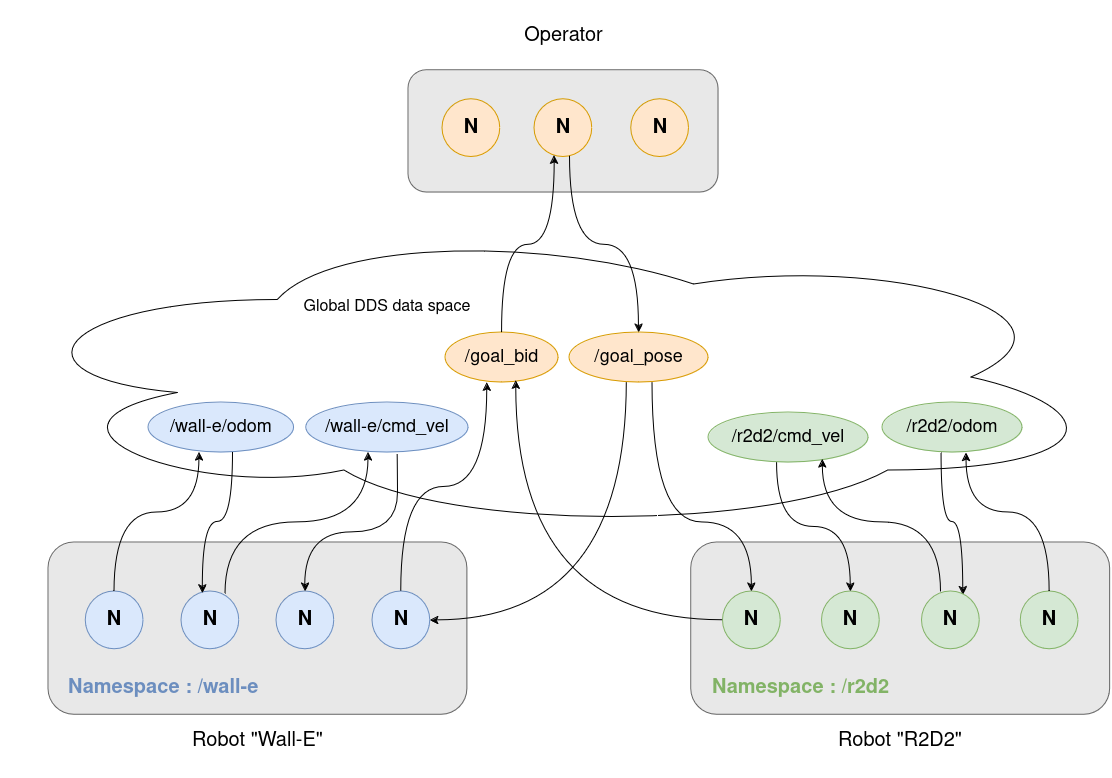

The diagram above was exported from draw.io. Its source (the exported page's mxGraphModel, read from the mxfile embedded in the PNG):
<mxGraphModel dx="2049" dy="1019" grid="1" gridSize="10" guides="1" tooltips="1" connect="1" arrows="1" fold="1" page="1" pageScale="1" pageWidth="1169" pageHeight="827" math="0" shadow="0">
  <root>
    <mxCell id="0" />
    <mxCell id="1" parent="0" />
    <mxCell id="9MOkA8Sun5KlJj8Vl2tx-1" value="" style="rounded=1;whiteSpace=wrap;html=1;fillColor=#E8E8E8;fontColor=#333333;strokeColor=#666666;" parent="1" vertex="1">
      <mxGeometry x="420" y="87.78" width="310" height="122.22" as="geometry" />
    </mxCell>
    <mxCell id="9MOkA8Sun5KlJj8Vl2tx-2" value="" style="rounded=1;whiteSpace=wrap;html=1;fillColor=#E8E8E8;fontColor=#333333;strokeColor=#666666;" parent="1" vertex="1">
      <mxGeometry x="60" y="560" width="418.89" height="172.22" as="geometry" />
    </mxCell>
    <mxCell id="9MOkA8Sun5KlJj8Vl2tx-4" value="&lt;div style=&quot;font-size: 20px;&quot;&gt;Robot &quot;Wall-E&quot;&lt;/div&gt;&lt;div style=&quot;font-size: 20px;&quot;&gt;&lt;br style=&quot;font-size: 20px;&quot;&gt;&lt;/div&gt;" style="text;html=1;align=center;verticalAlign=middle;whiteSpace=wrap;rounded=0;fontSize=20;" parent="1" vertex="1">
      <mxGeometry x="168.89" y="749.67" width="201.11" height="43.33" as="geometry" />
    </mxCell>
    <mxCell id="9MOkA8Sun5KlJj8Vl2tx-5" value="&lt;div style=&quot;font-size: 20px;&quot;&gt;&lt;br style=&quot;font-size: 20px;&quot;&gt;&lt;/div&gt;&lt;div style=&quot;font-size: 20px;&quot;&gt;Operator&lt;/div&gt;" style="text;html=1;align=center;verticalAlign=middle;whiteSpace=wrap;rounded=0;fontSize=20;" parent="1" vertex="1">
      <mxGeometry x="531.5604081632654" y="20" width="86.66693877551022" height="43.333333333333336" as="geometry" />
    </mxCell>
    <mxCell id="9MOkA8Sun5KlJj8Vl2tx-6" value="N" style="ellipse;whiteSpace=wrap;html=1;aspect=fixed;fontStyle=1;fontSize=20;fillColor=#ffe6cc;strokeColor=#d79b00;" parent="1" vertex="1">
      <mxGeometry x="453.89000000000004" y="116.66666666666669" width="57.77777777777778" height="57.77777777777778" as="geometry" />
    </mxCell>
    <mxCell id="9MOkA8Sun5KlJj8Vl2tx-8" value="N" style="ellipse;whiteSpace=wrap;html=1;aspect=fixed;fontStyle=1;fontSize=20;fillColor=#ffe6cc;strokeColor=#d79b00;" parent="1" vertex="1">
      <mxGeometry x="546.0017142857143" y="116.66666666666669" width="57.77777777777778" height="57.77777777777778" as="geometry" />
    </mxCell>
    <mxCell id="9MOkA8Sun5KlJj8Vl2tx-9" value="N" style="ellipse;whiteSpace=wrap;html=1;aspect=fixed;fontStyle=1;fontSize=20;fillColor=#ffe6cc;strokeColor=#d79b00;" parent="1" vertex="1">
      <mxGeometry x="642.7797959183674" y="116.66666666666669" width="57.77777777777778" height="57.77777777777778" as="geometry" />
    </mxCell>
    <mxCell id="9MOkA8Sun5KlJj8Vl2tx-11" value="N" style="ellipse;whiteSpace=wrap;html=1;aspect=fixed;fontStyle=1;fontSize=20;fillColor=#dae8fc;strokeColor=#6c8ebf;" parent="1" vertex="1">
      <mxGeometry x="97.17122448979592" y="609.0055555555556" width="57.77777777777778" height="57.77777777777778" as="geometry" />
    </mxCell>
    <mxCell id="9MOkA8Sun5KlJj8Vl2tx-12" value="N" style="ellipse;whiteSpace=wrap;html=1;aspect=fixed;fontStyle=1;fontSize=20;fillColor=#dae8fc;strokeColor=#6c8ebf;" parent="1" vertex="1">
      <mxGeometry x="193" y="609.0055555555556" width="57.77777777777778" height="57.77777777777778" as="geometry" />
    </mxCell>
    <mxCell id="9MOkA8Sun5KlJj8Vl2tx-13" value="N" style="ellipse;whiteSpace=wrap;html=1;aspect=fixed;gradientDirection=west;fontStyle=1;fontSize=20;fillColor=#dae8fc;strokeColor=#6c8ebf;" parent="1" vertex="1">
      <mxGeometry x="288" y="609.0011111111111" width="57.77777777777778" height="57.77777777777778" as="geometry" />
    </mxCell>
    <mxCell id="9MOkA8Sun5KlJj8Vl2tx-20" value="" style="rounded=1;whiteSpace=wrap;html=1;fillColor=#e8e8e8;fontColor=#333333;strokeColor=#666666;" parent="1" vertex="1">
      <mxGeometry x="702.78" y="560" width="418.89" height="172.22" as="geometry" />
    </mxCell>
    <mxCell id="9MOkA8Sun5KlJj8Vl2tx-21" value="&lt;div style=&quot;font-size: 20px;&quot;&gt;Robot &quot;R2D2&quot;&lt;/div&gt;&lt;div style=&quot;font-size: 20px;&quot;&gt;&lt;br style=&quot;font-size: 20px;&quot;&gt;&lt;/div&gt;" style="text;html=1;align=center;verticalAlign=middle;whiteSpace=wrap;rounded=0;fontSize=20;" parent="1" vertex="1">
      <mxGeometry x="824.45" y="749.67" width="175.55" height="43.33" as="geometry" />
    </mxCell>
    <mxCell id="9MOkA8Sun5KlJj8Vl2tx-22" value="N" style="ellipse;whiteSpace=wrap;html=1;aspect=fixed;gradientDirection=east;fontStyle=1;fontSize=20;fillColor=#d5e8d4;strokeColor=#82B366;" parent="1" vertex="1">
      <mxGeometry x="734.4510204081635" y="609.0011111111111" width="57.77777777777778" height="57.77777777777778" as="geometry" />
    </mxCell>
    <mxCell id="9MOkA8Sun5KlJj8Vl2tx-23" value="N" style="ellipse;whiteSpace=wrap;html=1;aspect=fixed;gradientDirection=east;fontStyle=1;fontSize=20;fillColor=#d5e8d4;strokeColor=#82b366;" parent="1" vertex="1">
      <mxGeometry x="833.45" y="609.0011111111111" width="57.77777777777778" height="57.77777777777778" as="geometry" />
    </mxCell>
    <mxCell id="9MOkA8Sun5KlJj8Vl2tx-25" value="N" style="ellipse;whiteSpace=wrap;html=1;aspect=fixed;fontStyle=1;fontSize=20;fillColor=#d5e8d4;strokeColor=#82b366;" parent="1" vertex="1">
      <mxGeometry x="1032.2308163265309" y="609.0055555555556" width="57.77777777777778" height="57.77777777777778" as="geometry" />
    </mxCell>
    <mxCell id="HvY8qQ3Rgp5Is-nZie65-15" value="" style="ellipse;shape=cloud;whiteSpace=wrap;html=1;" parent="1" vertex="1">
      <mxGeometry x="11.67" y="240" width="1110" height="310" as="geometry" />
    </mxCell>
    <mxCell id="HvY8qQ3Rgp5Is-nZie65-16" value="Global DDS data space" style="text;html=1;align=center;verticalAlign=middle;whiteSpace=wrap;rounded=0;fontSize=16;" parent="1" vertex="1">
      <mxGeometry x="304.72" y="310" width="188.33" height="30" as="geometry" />
    </mxCell>
    <mxCell id="gymtvqanRoAyIc9utMDL-25" style="edgeStyle=orthogonalEdgeStyle;rounded=0;orthogonalLoop=1;jettySize=auto;html=1;entryX=1;entryY=0.5;entryDx=0;entryDy=0;curved=1;exitX=0.413;exitY=0.98;exitDx=0;exitDy=0;exitPerimeter=0;" parent="1" source="HvY8qQ3Rgp5Is-nZie65-18" target="9MOkA8Sun5KlJj8Vl2tx-14" edge="1">
      <mxGeometry relative="1" as="geometry" />
    </mxCell>
    <mxCell id="gymtvqanRoAyIc9utMDL-28" style="edgeStyle=orthogonalEdgeStyle;rounded=0;orthogonalLoop=1;jettySize=auto;html=1;entryX=0.5;entryY=0;entryDx=0;entryDy=0;curved=1;exitX=0.597;exitY=0.996;exitDx=0;exitDy=0;exitPerimeter=0;" parent="1" source="HvY8qQ3Rgp5Is-nZie65-18" target="9MOkA8Sun5KlJj8Vl2tx-22" edge="1">
      <mxGeometry relative="1" as="geometry">
        <Array as="points">
          <mxPoint x="664" y="540" />
          <mxPoint x="763" y="540" />
        </Array>
      </mxGeometry>
    </mxCell>
    <mxCell id="gymtvqanRoAyIc9utMDL-29" value="&lt;div&gt;&lt;br&gt;&lt;/div&gt;" style="edgeLabel;html=1;align=center;verticalAlign=middle;resizable=0;points=[];" parent="gymtvqanRoAyIc9utMDL-28" vertex="1" connectable="0">
      <mxGeometry x="-0.1731" y="3" relative="1" as="geometry">
        <mxPoint x="1" as="offset" />
      </mxGeometry>
    </mxCell>
    <mxCell id="HvY8qQ3Rgp5Is-nZie65-18" value="/goal_pose" style="ellipse;whiteSpace=wrap;html=1;fillColor=#ffe6cc;strokeColor=#d79b00;fontSize=18;" parent="1" vertex="1">
      <mxGeometry x="581" y="350" width="139" height="50" as="geometry" />
    </mxCell>
    <mxCell id="gymtvqanRoAyIc9utMDL-31" style="edgeStyle=orthogonalEdgeStyle;rounded=0;orthogonalLoop=1;jettySize=auto;html=1;entryX=0.37;entryY=1.005;entryDx=0;entryDy=0;curved=1;exitX=0.5;exitY=0;exitDx=0;exitDy=0;entryPerimeter=0;" parent="1" source="9MOkA8Sun5KlJj8Vl2tx-14" target="gymtvqanRoAyIc9utMDL-30" edge="1">
      <mxGeometry relative="1" as="geometry" />
    </mxCell>
    <mxCell id="9MOkA8Sun5KlJj8Vl2tx-14" value="N" style="ellipse;whiteSpace=wrap;html=1;aspect=fixed;gradientDirection=west;fontSize=20;fontStyle=1;fillColor=#dae8fc;strokeColor=#6c8ebf;" parent="1" vertex="1">
      <mxGeometry x="383.9510204081633" y="609.0011111111111" width="57.77777777777778" height="57.77777777777778" as="geometry" />
    </mxCell>
    <mxCell id="gymtvqanRoAyIc9utMDL-4" value="/wall-e/odom" style="ellipse;whiteSpace=wrap;html=1;fillColor=#dae8fc;strokeColor=#6c8ebf;fontSize=18;" parent="1" vertex="1">
      <mxGeometry x="160" y="420" width="145.56" height="50" as="geometry" />
    </mxCell>
    <mxCell id="gymtvqanRoAyIc9utMDL-5" style="edgeStyle=orthogonalEdgeStyle;rounded=0;orthogonalLoop=1;jettySize=auto;html=1;curved=1;entryX=0.352;entryY=0.996;entryDx=0;entryDy=0;entryPerimeter=0;" parent="1" source="9MOkA8Sun5KlJj8Vl2tx-11" target="gymtvqanRoAyIc9utMDL-4" edge="1">
      <mxGeometry relative="1" as="geometry">
        <Array as="points">
          <mxPoint x="126" y="530" />
          <mxPoint x="211" y="530" />
          <mxPoint x="211" y="470" />
        </Array>
      </mxGeometry>
    </mxCell>
    <mxCell id="gymtvqanRoAyIc9utMDL-26" style="edgeStyle=orthogonalEdgeStyle;rounded=0;orthogonalLoop=1;jettySize=auto;html=1;entryX=0.5;entryY=0;entryDx=0;entryDy=0;curved=1;exitX=0.564;exitY=1.036;exitDx=0;exitDy=0;exitPerimeter=0;" parent="1" source="HvY8qQ3Rgp5Is-nZie65-19" target="9MOkA8Sun5KlJj8Vl2tx-13" edge="1">
      <mxGeometry relative="1" as="geometry">
        <Array as="points">
          <mxPoint x="409" y="470" />
          <mxPoint x="410" y="470" />
          <mxPoint x="410" y="550" />
          <mxPoint x="317" y="550" />
        </Array>
      </mxGeometry>
    </mxCell>
    <mxCell id="HvY8qQ3Rgp5Is-nZie65-19" value="&lt;div style=&quot;font-size: 18px;&quot;&gt;/wall-e/cmd_vel&lt;/div&gt;" style="ellipse;whiteSpace=wrap;html=1;fillColor=#dae8fc;strokeColor=#6c8ebf;fontSize=18;" parent="1" vertex="1">
      <mxGeometry x="317.78" y="420" width="162.22" height="50" as="geometry" />
    </mxCell>
    <mxCell id="gymtvqanRoAyIc9utMDL-12" style="rounded=0;orthogonalLoop=1;jettySize=auto;html=1;entryX=0.713;entryY=0.063;entryDx=0;entryDy=0;entryPerimeter=0;exitX=0.421;exitY=1.008;exitDx=0;exitDy=0;exitPerimeter=0;edgeStyle=orthogonalEdgeStyle;curved=1;" parent="1" source="gymtvqanRoAyIc9utMDL-7" target="9MOkA8Sun5KlJj8Vl2tx-24" edge="1">
      <mxGeometry relative="1" as="geometry" />
    </mxCell>
    <mxCell id="gymtvqanRoAyIc9utMDL-7" value="/r2d2/odom" style="ellipse;whiteSpace=wrap;html=1;fillColor=#d5e8d4;strokeColor=#82b366;fontSize=18;" parent="1" vertex="1">
      <mxGeometry x="894" y="420" width="140" height="50" as="geometry" />
    </mxCell>
    <mxCell id="gymtvqanRoAyIc9utMDL-20" style="edgeStyle=orthogonalEdgeStyle;rounded=0;orthogonalLoop=1;jettySize=auto;html=1;entryX=0.5;entryY=0;entryDx=0;entryDy=0;curved=1;exitX=0.429;exitY=1;exitDx=0;exitDy=0;exitPerimeter=0;" parent="1" source="gymtvqanRoAyIc9utMDL-8" target="9MOkA8Sun5KlJj8Vl2tx-23" edge="1">
      <mxGeometry relative="1" as="geometry" />
    </mxCell>
    <mxCell id="gymtvqanRoAyIc9utMDL-8" value="/r2d2/cmd_vel" style="ellipse;whiteSpace=wrap;html=1;fillColor=#d5e8d4;strokeColor=#82b366;fontSize=18;" parent="1" vertex="1">
      <mxGeometry x="720" y="430" width="160" height="50" as="geometry" />
    </mxCell>
    <mxCell id="gymtvqanRoAyIc9utMDL-10" style="edgeStyle=orthogonalEdgeStyle;rounded=0;orthogonalLoop=1;jettySize=auto;html=1;entryX=0.602;entryY=1.008;entryDx=0;entryDy=0;curved=1;entryPerimeter=0;" parent="1" source="9MOkA8Sun5KlJj8Vl2tx-25" target="gymtvqanRoAyIc9utMDL-7" edge="1">
      <mxGeometry relative="1" as="geometry">
        <Array as="points">
          <mxPoint x="1061" y="530" />
          <mxPoint x="978" y="530" />
          <mxPoint x="978" y="470" />
        </Array>
      </mxGeometry>
    </mxCell>
    <mxCell id="gymtvqanRoAyIc9utMDL-17" style="edgeStyle=orthogonalEdgeStyle;rounded=0;orthogonalLoop=1;jettySize=auto;html=1;curved=1;exitX=0.328;exitY=0.01;exitDx=0;exitDy=0;exitPerimeter=0;entryX=0.714;entryY=0.94;entryDx=0;entryDy=0;entryPerimeter=0;" parent="1" source="9MOkA8Sun5KlJj8Vl2tx-24" target="gymtvqanRoAyIc9utMDL-8" edge="1">
      <mxGeometry relative="1" as="geometry">
        <Array as="points">
          <mxPoint x="952" y="540" />
          <mxPoint x="834" y="540" />
        </Array>
        <mxPoint x="790" y="480" as="targetPoint" />
      </mxGeometry>
    </mxCell>
    <mxCell id="9MOkA8Sun5KlJj8Vl2tx-24" value="N" style="ellipse;whiteSpace=wrap;html=1;aspect=fixed;fontStyle=1;fontSize=20;fillColor=#d5e8d4;strokeColor=#82b366;" parent="1" vertex="1">
      <mxGeometry x="933.45" y="609.0055555555556" width="57.77777777777778" height="57.77777777777778" as="geometry" />
    </mxCell>
    <mxCell id="gymtvqanRoAyIc9utMDL-24" style="edgeStyle=orthogonalEdgeStyle;rounded=0;orthogonalLoop=1;jettySize=auto;html=1;curved=1;exitX=0.616;exitY=0.988;exitDx=0;exitDy=0;exitPerimeter=0;" parent="1" source="9MOkA8Sun5KlJj8Vl2tx-8" target="HvY8qQ3Rgp5Is-nZie65-18" edge="1">
      <mxGeometry relative="1" as="geometry" />
    </mxCell>
    <mxCell id="gymtvqanRoAyIc9utMDL-30" value="/goal_bid" style="ellipse;whiteSpace=wrap;html=1;fillColor=#ffe6cc;strokeColor=#d79b00;fontSize=18;" parent="1" vertex="1">
      <mxGeometry x="457" y="350" width="113" height="50" as="geometry" />
    </mxCell>
    <mxCell id="gymtvqanRoAyIc9utMDL-32" style="edgeStyle=orthogonalEdgeStyle;rounded=0;orthogonalLoop=1;jettySize=auto;html=1;entryX=0.627;entryY=0.965;entryDx=0;entryDy=0;entryPerimeter=0;curved=1;" parent="1" source="9MOkA8Sun5KlJj8Vl2tx-22" target="gymtvqanRoAyIc9utMDL-30" edge="1">
      <mxGeometry relative="1" as="geometry" />
    </mxCell>
    <mxCell id="gymtvqanRoAyIc9utMDL-33" style="edgeStyle=orthogonalEdgeStyle;rounded=0;orthogonalLoop=1;jettySize=auto;html=1;entryX=0.348;entryY=0.977;entryDx=0;entryDy=0;entryPerimeter=0;curved=1;" parent="1" source="gymtvqanRoAyIc9utMDL-30" target="9MOkA8Sun5KlJj8Vl2tx-8" edge="1">
      <mxGeometry relative="1" as="geometry" />
    </mxCell>
    <mxCell id="FJ6nbVqDFsJLH2gkNY9t-1" value="Namespace : /wall-e" style="text;strokeColor=none;align=left;fillColor=none;html=1;verticalAlign=middle;whiteSpace=wrap;rounded=0;fontStyle=1;fontColor=#6C8EBF;fontSize=20;" parent="1" vertex="1">
      <mxGeometry x="78" y="691.22" width="232" height="30" as="geometry" />
    </mxCell>
    <mxCell id="FJ6nbVqDFsJLH2gkNY9t-2" value="Namespace : /r2d2" style="text;strokeColor=none;align=left;fillColor=none;html=1;verticalAlign=middle;whiteSpace=wrap;rounded=0;fontStyle=1;fontColor=#82B366;fontSize=20;" parent="1" vertex="1">
      <mxGeometry x="722" y="691.22" width="205" height="30" as="geometry" />
    </mxCell>
    <mxCell id="n2YfdKusE_DNmBXW8tDo-4" style="edgeStyle=orthogonalEdgeStyle;rounded=0;orthogonalLoop=1;jettySize=auto;html=1;entryX=0.367;entryY=0.033;entryDx=0;entryDy=0;entryPerimeter=0;curved=1;exitX=0.58;exitY=1.001;exitDx=0;exitDy=0;exitPerimeter=0;" edge="1" parent="1" source="gymtvqanRoAyIc9utMDL-4" target="9MOkA8Sun5KlJj8Vl2tx-12">
      <mxGeometry relative="1" as="geometry" />
    </mxCell>
    <mxCell id="n2YfdKusE_DNmBXW8tDo-5" style="edgeStyle=orthogonalEdgeStyle;rounded=0;orthogonalLoop=1;jettySize=auto;html=1;curved=1;exitX=0.762;exitY=0.045;exitDx=0;exitDy=0;exitPerimeter=0;" edge="1" parent="1" source="9MOkA8Sun5KlJj8Vl2tx-12">
      <mxGeometry relative="1" as="geometry">
        <mxPoint x="380" y="470" as="targetPoint" />
        <Array as="points">
          <mxPoint x="237" y="540" />
          <mxPoint x="380" y="540" />
          <mxPoint x="380" y="470" />
        </Array>
      </mxGeometry>
    </mxCell>
  </root>
</mxGraphModel>